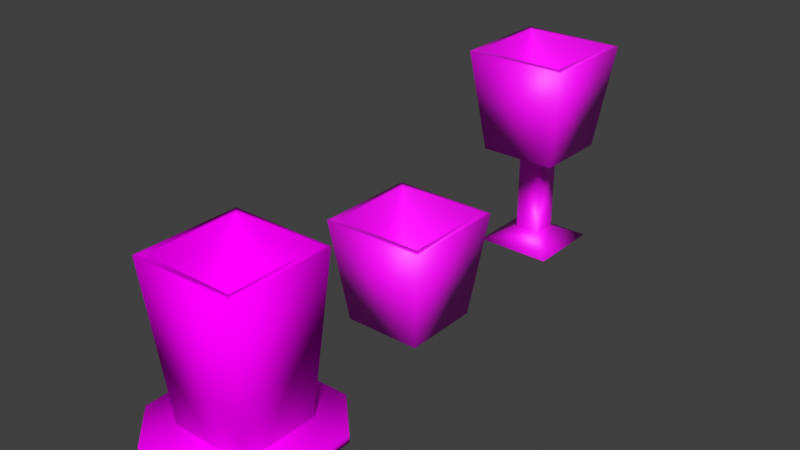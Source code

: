# Source: Starter_Scene.blend  (saved by Blender 3.6.13; exported with 4.5.12 LTS)
import bpy
from mathutils import Matrix  # noqa: F401  (used for matrix-valued properties, if any)

bpy.ops.wm.read_factory_settings(use_empty=True)
scene = bpy.context.scene
scene.name = 'Scene'

# ---- collections
col_collection = bpy.data.collections.new('Collection'); scene.collection.children.link(col_collection)

# ---- images (referenced by path relative to the original .blend; pixels are not part of the script)
import os
ASSET_DIR = os.environ.get("B2B_ASSET_DIR", "")  # directory of the original .blend (textures are referenced by path, not embedded)
HERE = os.path.dirname(os.path.abspath(__file__))  # packed textures are extracted next to this script under _unpacked/

def load_image(name, relpath, width, height, colorspace="sRGB"):
    """Load a texture the original file referenced (path relative to the .blend, or extracted next to this script)."""
    p = next((c for c in (os.path.join(HERE, relpath), os.path.join(ASSET_DIR, relpath)) if relpath and os.path.exists(c)), "")
    if p:
        img = bpy.data.images.load(p, check_existing=True)
        img.name = name
    else:  # same state as the original file: an image datablock whose file is absent (Cycles renders it pink)
        img = bpy.data.images.new(name, width, height)
        img.source = "FILE"
        img.filepath = "//" + (relpath or name)
    img.colorspace_settings.name = colorspace
    return img
img_m_coaster_png_002 = load_image('M_Coaster.png.002', 'M_Coaster.png', 1024, 1024, 'sRGB')
img_m_glass_big_dither_png = load_image('M_Glass_Big_Dither.png', 'M_Glass_Big_Dither.png', 1024, 1024, 'sRGB')
img_m_glass_small_dither_png = load_image('M_Glass_Small_Dither.png', 'M_Glass_Small_Dither.png', 1024, 1024, 'sRGB')
img_m_glass_wine_dither_png = load_image('M_Glass_Wine_Dither.png', 'M_Glass_Wine_Dither.png', 1024, 1024, 'sRGB')

# ---- materials (node trees are filled in below, after node groups)
mat_m_coaster_002 = bpy.data.materials.new('M_Coaster.002')
mat_m_coaster_002.use_transparent_shadow = False
mat_m_glass_big = bpy.data.materials.new('M_Glass_Big')
mat_m_glass_big.use_transparent_shadow = False
mat_m_glass_small = bpy.data.materials.new('M_Glass_Small')
mat_m_glass_small.use_transparent_shadow = False
mat_m_glass_wine = bpy.data.materials.new('M_Glass_Wine')
mat_m_glass_wine.use_transparent_shadow = False

# ---- material node trees
mat_m_coaster_002.use_nodes = True; mat_m_coaster_002.node_tree.nodes.clear()
_N = mat_m_coaster_002.node_tree.nodes; _L = mat_m_coaster_002.node_tree.links
n0 = _N.new('ShaderNodeBsdfPrincipled'); n0.name = 'Principled BSDF'; n0.location = (10, 300)
n0.distribution = 'GGX'
n0.subsurface_method = 'RANDOM_WALK_SKIN'
n0.inputs[2].default_value = 1.0
n0.inputs[3].default_value = 1.45
n0.inputs[11].default_value = 1.01
n0.inputs[13].default_value = 0.0
n0.inputs[20].default_value = 0.0
n0.inputs[27].default_value = (0.0, 0.0, 0.0, 1.0)
n0.inputs[28].default_value = 1.0
n1 = _N.new('ShaderNodeOutputMaterial'); n1.name = 'Material Output'; n1.location = (300, 300)
n2 = _N.new('ShaderNodeTexImage'); n2.name = 'Image Texture'; n2.location = (-280, 280)
n2.image = img_m_coaster_png_002
n2.interpolation = 'Closest'
_L.new(n0.outputs[0], n1.inputs[0])
_L.new(n2.outputs[0], n0.inputs[0])
n1.is_active_output = True
mat_m_glass_big.use_nodes = True; mat_m_glass_big.node_tree.nodes.clear()
_N = mat_m_glass_big.node_tree.nodes; _L = mat_m_glass_big.node_tree.links
n0 = _N.new('ShaderNodeBsdfPrincipled'); n0.name = 'Principled BSDF'; n0.location = (10, 300)
n0.distribution = 'GGX'
n0.subsurface_method = 'RANDOM_WALK_SKIN'
n0.inputs[2].default_value = 1.0
n0.inputs[3].default_value = 1.45
n0.inputs[11].default_value = 1.01
n0.inputs[13].default_value = 0.0
n0.inputs[27].default_value = (0.0, 0.0, 0.0, 1.0)
n0.inputs[28].default_value = 1.0
n1 = _N.new('ShaderNodeOutputMaterial'); n1.name = 'Material Output'; n1.location = (300, 300)
n2 = _N.new('ShaderNodeTexImage'); n2.name = 'Image Texture'; n2.location = (-280, 280)
n2.image = img_m_glass_big_dither_png
n2.interpolation = 'Closest'
_L.new(n0.outputs[0], n1.inputs[0])
_L.new(n2.outputs[0], n0.inputs[0])
n1.is_active_output = True
mat_m_glass_small.use_nodes = True; mat_m_glass_small.node_tree.nodes.clear()
_N = mat_m_glass_small.node_tree.nodes; _L = mat_m_glass_small.node_tree.links
n0 = _N.new('ShaderNodeBsdfPrincipled'); n0.name = 'Principled BSDF'; n0.location = (10, 300)
n0.distribution = 'GGX'
n0.subsurface_method = 'RANDOM_WALK_SKIN'
n0.inputs[3].default_value = 1.45
n0.inputs[27].default_value = (0.0, 0.0, 0.0, 1.0)
n0.inputs[28].default_value = 1.0
n1 = _N.new('ShaderNodeOutputMaterial'); n1.name = 'Material Output'; n1.location = (300, 300)
n2 = _N.new('ShaderNodeTexImage'); n2.name = 'Image Texture'; n2.location = (-280, 280)
n2.image = img_m_glass_small_dither_png
n2.interpolation = 'Closest'
_L.new(n0.outputs[0], n1.inputs[0])
_L.new(n2.outputs[0], n0.inputs[0])
n1.is_active_output = True
mat_m_glass_wine.use_nodes = True; mat_m_glass_wine.node_tree.nodes.clear()
_N = mat_m_glass_wine.node_tree.nodes; _L = mat_m_glass_wine.node_tree.links
n0 = _N.new('ShaderNodeBsdfPrincipled'); n0.name = 'Principled BSDF'; n0.location = (10, 300)
n0.distribution = 'GGX'
n0.subsurface_method = 'RANDOM_WALK_SKIN'
n0.inputs[3].default_value = 1.45
n0.inputs[27].default_value = (0.0, 0.0, 0.0, 1.0)
n0.inputs[28].default_value = 1.0
n1 = _N.new('ShaderNodeOutputMaterial'); n1.name = 'Material Output'; n1.location = (300, 300)
n2 = _N.new('ShaderNodeTexImage'); n2.name = 'Image Texture'; n2.location = (-280, 280)
n2.image = img_m_glass_wine_dither_png
n2.interpolation = 'Closest'
_L.new(n0.outputs[0], n1.inputs[0])
_L.new(n2.outputs[0], n0.inputs[0])
n1.is_active_output = True

# ---- world
world_world_001 = bpy.data.worlds.new('World.001'); scene.world = world_world_001
world_world_001.use_nodes = True; world_world_001.node_tree.nodes.clear()
_N = world_world_001.node_tree.nodes; _L = world_world_001.node_tree.links
n0 = _N.new('ShaderNodeOutputWorld'); n0.name = 'World Output'; n0.location = (300, 300)
n1 = _N.new('ShaderNodeBackground'); n1.name = 'Background'; n1.location = (10, 300)
n1.inputs[0].default_value = (0.05088, 0.05088, 0.05088, 1.0)
_L.new(n1.outputs[0], n0.inputs[0])
n0.is_active_output = True
world_world_001.color = (0.05088, 0.05088, 0.05088)
world_world_001.use_sun_shadow = False
world_world_001.sun_shadow_jitter_overblur = 0.0

# ---- meshes
me_cube_114 = bpy.data.meshes.new('Cube.114')
me_cube_114.from_pydata([(0.0913, -0.3754, 0.0), (-0.002446, -0.2816, 0.0), (-0.002446, -0.2816, 0.01562), (0.0913, -0.3754, 0.01562), (-0.002446, -0.09412, 0.0), (0.0913, -0.0003694, 0.0), (0.0913, -0.0003694, 0.01562), (-0.002446, -0.09412, 0.01562), (0.3726, -0.2816, 0.0), (0.2788, -0.3754, 0.0), (0.2788, -0.3754, 0.01562), (0.3726, -0.2816, 0.01562), (0.2788, -0.0003694, 0.0), (0.3726, -0.09412, 0.0), (0.3726, -0.09412, 0.01562), (0.2788, -0.0003694, 0.01562)], [], [(9, 10, 3, 0), (13, 14, 11, 8), (14, 15, 6, 7, 2, 3, 10, 11), (1, 2, 7, 4), (5, 6, 15, 12), (0, 3, 2, 1), (6, 5, 4, 7), (14, 13, 12, 15), (10, 9, 8, 11), (4, 5, 12, 13, 8, 9, 0, 1)])
me_cube_114.polygons.foreach_set('use_smooth', [True] * 10)
_uv = me_cube_114.uv_layers.new(name='UVMap')
_uv.uv.foreach_set('vector', [0.4688, 0.1562, 0.4688, 0.1875, 0.2188, 0.1875, 0.2188, 0.1562, 0.4688, 0.2812, 0.4688, 0.3125, 0.2188, 0.3125, 0.2188, 0.2812, 0.5, 0.875, 0.375, 1.0, 0.125, 1.0, 0.0, 0.875, 0.0, 0.625, 0.125, 0.5, 0.375, 0.5, 0.5, 0.625, 0.9688, 0.9062, 0.9688, 0.9375, 0.7188, 0.9375, 0.7188, 0.9062, 0.7188, 0.8125, 0.7188, 0.7812, 0.9688, 0.7812, 0.9688, 0.8125, 0.03125, 0.1875, 0.03125, 0.1562, 0.2188, 0.1562, 0.2188, 0.1875, 0.5312, 0.9375, 0.5312, 0.9062, 0.7188, 0.9062, 0.7188, 0.9375, 0.5312, 0.8125, 0.5312, 0.7812, 0.7188, 0.7812, 0.7188, 0.8125, 0.03125, 0.3125, 0.03125, 0.2812, 0.2188, 0.2812, 0.2188, 0.3125, 1.0, 0.375, 0.875, 0.5, 0.625, 0.5, 0.5, 0.375, 0.5, 0.125, 0.625, 0.0, 0.875, 0.0, 1.0, 0.125])
me_cube_114.materials.append(mat_m_coaster_002)
me_cube_114.use_paint_bone_selection = False
me_cube_114.use_paint_mask = True
me_cube_114.update()
me_cube = bpy.data.meshes.new('Cube')
me_cube.from_pydata([(-0.0151, -0.1743, -0.01562), (-0.04635, -0.2056, 0.3594), (-0.0151, 0.0132, -0.01562), (-0.04635, 0.04445, 0.3594), (0.1724, -0.1743, -0.01562), (0.2036, -0.2056, 0.3594), (0.1724, 0.0132, -0.01562), (0.2036, 0.04445, 0.3594), (-0.03073, -0.1899, 0.3594), (-0.03073, 0.02882, 0.3594), (0.188, -0.1899, 0.3594), (0.188, 0.02882, 0.3594), (0.0005245, -0.1587, 0.0), (0.0005245, -0.002427, 0.0), (0.1568, -0.1587, 0.0), (0.1568, -0.002427, 0.0)], [], [(0, 1, 3, 2), (2, 3, 7, 6), (6, 7, 5, 4), (4, 5, 1, 0), (2, 6, 4, 0), (5, 7, 11, 10), (8, 10, 14, 12), (3, 1, 8, 9), (1, 5, 10, 8), (7, 3, 9, 11), (15, 13, 12, 14), (11, 9, 13, 15), (10, 11, 15, 14), (9, 8, 12, 13)])
me_cube.polygons.foreach_set('use_smooth', [True] * 14)
_uv = me_cube.uv_layers.new(name='UVMap')
_uv.uv.foreach_set('vector', [0.4141, 0.04688, 0.4219, 0.9766, 0.02344, 0.9766, 0.03906, 0.04688, 0.4141, 0.04688, 0.4219, 0.9766, 0.02344, 0.9766, 0.03906, 0.04688, 0.4141, 0.04688, 0.4219, 0.9766, 0.02344, 0.9766, 0.03906, 0.04688, 0.4141, 0.04688, 0.4219, 0.9766, 0.02344, 0.9766, 0.03906, 0.04688, 0.8125, 0.5156, 0.625, 0.5156, 0.625, 0.3281, 0.8125, 0.3281, 0.9219, 0.8906, 0.5234, 0.8906, 0.5234, 0.8594, 0.9219, 0.8594, 0.9219, 0.9688, 0.5234, 0.9688, 0.5547, 0.7109, 0.8906, 0.7109, 0.9219, 0.8906, 0.5234, 0.8906, 0.5234, 0.8594, 0.9219, 0.8594, 0.9219, 0.8906, 0.5234, 0.8906, 0.5234, 0.8594, 0.9219, 0.8594, 0.9219, 0.8906, 0.5234, 0.8906, 0.5234, 0.8594, 0.9219, 0.8594, 0.8125, 0.5156, 0.625, 0.5156, 0.625, 0.3281, 0.8125, 0.3281, 0.9219, 0.9688, 0.5234, 0.9688, 0.5547, 0.7109, 0.8906, 0.7109, 0.9219, 0.9688, 0.5234, 0.9688, 0.5547, 0.7109, 0.8906, 0.7109, 0.9219, 0.9688, 0.5234, 0.9688, 0.5547, 0.7109, 0.8906, 0.7109])
me_cube.materials.append(mat_m_glass_big)
me_cube.use_paint_bone_selection = False
me_cube.use_paint_mask = True
me_cube.update()
me_cube_001 = bpy.data.meshes.new('Cube.001')
me_cube_001.from_pydata([(-0.0151, -0.1743, -0.01562), (-0.04635, -0.2056, 0.2344), (-0.0151, 0.0132, -0.01562), (-0.04635, 0.04445, 0.2344), (0.1724, -0.1743, -0.01562), (0.2036, -0.2056, 0.2344), (0.1724, 0.0132, -0.01562), (0.2036, 0.04445, 0.2344), (-0.03073, -0.1899, 0.2344), (-0.03073, 0.02882, 0.2344), (0.188, -0.1899, 0.2344), (0.188, 0.02882, 0.2344), (0.0005245, -0.1587, 0.0), (0.0005245, -0.002427, 0.0), (0.1568, -0.1587, 0.0), (0.1568, -0.002427, 0.0)], [], [(0, 1, 3, 2), (2, 3, 7, 6), (6, 7, 5, 4), (4, 5, 1, 0), (2, 6, 4, 0), (5, 7, 11, 10), (8, 10, 14, 12), (3, 1, 8, 9), (1, 5, 10, 8), (7, 3, 9, 11), (15, 13, 12, 14), (11, 9, 13, 15), (10, 11, 15, 14), (9, 8, 12, 13)])
me_cube_001.polygons.foreach_set('use_smooth', [True] * 14)
_uv = me_cube_001.uv_layers.new(name='UVMap')
_uv.uv.foreach_set('vector', [0.4531, 0.4688, 0.4922, 0.9922, 0.007812, 0.9922, 0.03906, 0.4688, 0.4531, 0.4688, 0.4922, 0.9922, 0.007812, 0.9922, 0.03906, 0.4688, 0.4531, 0.4688, 0.4922, 0.9922, 0.007812, 0.9922, 0.03906, 0.4688, 0.4531, 0.4688, 0.4922, 0.9922, 0.007812, 0.9922, 0.03906, 0.4688, 0.7578, 0.9141, 0.5703, 0.9141, 0.5703, 0.7266, 0.7578, 0.7266, 0.5703, 0.6797, 0.8281, 0.6797, 0.8125, 0.6953, 0.5859, 0.6953, 0.9922, 0.5547, 0.5078, 0.5547, 0.5391, 0.03125, 0.9531, 0.03125, 0.5703, 0.6797, 0.8281, 0.6797, 0.8125, 0.6953, 0.5859, 0.6953, 0.5703, 0.6797, 0.8281, 0.6797, 0.8125, 0.6953, 0.5859, 0.6953, 0.5703, 0.6797, 0.8281, 0.6797, 0.8125, 0.6953, 0.5859, 0.6953, 0.7578, 0.9141, 0.5703, 0.9141, 0.5703, 0.7266, 0.7578, 0.7266, 0.9922, 0.5547, 0.5078, 0.5547, 0.5391, 0.03125, 0.9531, 0.03125, 0.9922, 0.5547, 0.5078, 0.5547, 0.5391, 0.03125, 0.9531, 0.03125, 0.9922, 0.5547, 0.5078, 0.5547, 0.5391, 0.03125, 0.9531, 0.03125])
me_cube_001.materials.append(mat_m_glass_small)
me_cube_001.use_paint_bone_selection = False
me_cube_001.use_paint_mask = True
me_cube_001.update()
me_cube_002 = bpy.data.meshes.new('Cube.002')
me_cube_002.from_pydata([(-0.0151, -0.1743, -0.01562), (-0.04635, -0.2056, 0.2344), (-0.0151, 0.0132, -0.01562), (-0.04635, 0.04445, 0.2344), (0.1724, -0.1743, -0.01562), (0.2036, -0.2056, 0.2344), (0.1724, 0.0132, -0.01562), (0.2036, 0.04445, 0.2344), (-0.03073, -0.1899, 0.2344), (-0.03073, 0.02882, 0.2344), (0.188, -0.1899, 0.2344), (0.188, 0.02882, 0.2344), (0.0005245, -0.1587, 0.0), (0.0005245, -0.002427, 0.0), (0.1568, -0.1587, 0.0), (0.1568, -0.002427, 0.0), (0.0474, -0.1118, -0.01562), (0.0474, -0.0493, -0.01562), (0.1099, -0.1118, -0.01562), (0.1099, -0.0493, -0.01562), (0.0474, -0.1118, -0.2344), (0.0474, -0.0493, -0.2344), (0.1099, -0.1118, -0.2344), (0.1099, -0.0493, -0.2344), (-0.0151, -0.1743, -0.2656), (-0.0151, 0.0132, -0.2656), (0.1724, -0.1743, -0.2656), (0.1724, 0.0132, -0.2656)], [], [(0, 1, 3, 2), (2, 3, 7, 6), (6, 7, 5, 4), (4, 5, 1, 0), (2, 6, 19, 17), (5, 7, 11, 10), (8, 10, 14, 12), (3, 1, 8, 9), (1, 5, 10, 8), (7, 3, 9, 11), (15, 13, 12, 14), (11, 9, 13, 15), (10, 11, 15, 14), (9, 8, 12, 13), (18, 16, 20, 22), (0, 2, 17, 16), (6, 4, 18, 19), (4, 0, 16, 18), (21, 23, 27, 25), (17, 19, 23, 21), (19, 18, 22, 23), (16, 17, 21, 20), (25, 27, 26, 24), (23, 22, 26, 27), (20, 21, 25, 24), (22, 20, 24, 26)])
me_cube_002.polygons.foreach_set('use_smooth', [True] * 26)
_uv = me_cube_002.uv_layers.new(name='UVMap')
_uv.uv.foreach_set('vector', [0.3906, 0.5625, 0.3906, 1.0, 0.007812, 1.0, 0.007812, 0.5625, 0.3906, 0.5625, 0.3906, 1.0, 0.007812, 1.0, 0.007812, 0.5625, 0.3906, 0.5625, 0.3906, 1.0, 0.007812, 1.0, 0.007812, 0.5625, 0.3906, 0.5625, 0.3906, 1.0, 0.007812, 1.0, 0.007812, 0.5625, 0.3359, 0.5625, 0.0625, 0.5625, 0.1562, 0.4688, 0.2422, 0.4688, 0.3047, 0.4062, 0.5547, 0.4062, 0.5391, 0.4219, 0.3203, 0.4219, 0.8672, 0.9297, 0.5391, 0.9297, 0.5859, 0.5781, 0.8203, 0.5781, 0.3047, 0.4062, 0.5547, 0.4062, 0.5391, 0.4219, 0.3203, 0.4219, 0.3047, 0.4062, 0.5547, 0.4062, 0.5391, 0.4219, 0.3203, 0.4219, 0.3047, 0.4062, 0.5547, 0.4062, 0.5391, 0.4219, 0.3203, 0.4219, 0.4766, 0.3828, 0.3203, 0.3828, 0.3203, 0.2266, 0.4766, 0.2266, 0.8672, 0.9297, 0.5391, 0.9297, 0.5859, 0.5781, 0.8203, 0.5781, 0.8672, 0.9297, 0.5391, 0.9297, 0.5859, 0.5781, 0.8203, 0.5781, 0.8672, 0.9297, 0.5391, 0.9297, 0.5859, 0.5781, 0.8203, 0.5781, 0.2266, 0.4688, 0.1641, 0.4688, 0.1641, 0.25, 0.2266, 0.25, 0.3359, 0.5625, 0.0625, 0.5625, 0.1562, 0.4688, 0.2422, 0.4688, 0.3359, 0.5625, 0.0625, 0.5625, 0.1562, 0.4688, 0.2422, 0.4688, 0.3359, 0.5625, 0.0625, 0.5625, 0.1562, 0.4688, 0.2422, 0.4688, 0.2422, 0.1094, 0.1484, 0.1094, 0.05469, 0.007812, 0.3359, 0.007812, 0.2266, 0.4688, 0.1641, 0.4688, 0.1641, 0.25, 0.2266, 0.25, 0.2266, 0.4688, 0.1641, 0.4688, 0.1641, 0.25, 0.2266, 0.25, 0.2266, 0.4688, 0.1641, 0.4688, 0.1641, 0.25, 0.2266, 0.25, 0.4766, 0.3828, 0.3203, 0.3828, 0.3203, 0.2266, 0.4766, 0.2266, 0.2422, 0.1094, 0.1484, 0.1094, 0.05469, 0.007812, 0.3359, 0.007812, 0.2422, 0.1094, 0.1484, 0.1094, 0.05469, 0.007812, 0.3359, 0.007812, 0.2422, 0.1094, 0.1484, 0.1094, 0.05469, 0.007812, 0.3359, 0.007812])
me_cube_002.materials.append(mat_m_glass_wine)
me_cube_002.use_paint_bone_selection = False
me_cube_002.use_paint_mask = True
me_cube_002.update()

# ---- objects
ob_cover_010 = bpy.data.objects.new('Cover.010', me_cube_114)
ob_cube = bpy.data.objects.new('Cube', me_cube)
ob_cube_001 = bpy.data.objects.new('Cube.001', me_cube_001)
ob_cube_002 = bpy.data.objects.new('Cube.002', me_cube_002)

# ---- transforms, parenting, visibility, modifiers, constraints
ob_cover_010.location = (-0.3754, 0.002446, -0.01562)
ob_cover_010.rotation_euler = (0.0, -0.0, 1.571)
ob_cube.location = (-0.2681, 0.1089, 0.01562)
ob_cube.rotation_euler = (0.0, -0.0, 1.571)
ob_cube_001.location = (-0.2681, 0.6089, 0.01562)
ob_cube_001.rotation_euler = (0.0, -0.0, 1.571)
ob_cube_002.location = (-0.2681, 1.109, 0.2656)
ob_cube_002.rotation_euler = (0.0, -0.0, 1.571)

# ---- collection membership
scene.collection.objects.link(ob_cover_010)
scene.collection.objects.link(ob_cube)
scene.collection.objects.link(ob_cube_001)
scene.collection.objects.link(ob_cube_002)

# ---- scene / render settings (as saved in the file)
scene.frame_start = 1; scene.frame_end = 250; scene.frame_set(109)
scene.render.engine = 'BLENDER_EEVEE_NEXT'
scene.cycles.sampling_pattern = 'TABULATED_SOBOL'
scene.cycles.use_light_tree = False
scene.eevee.taa_samples = 1
scene.eevee.use_taa_reprojection = False
scene.view_settings.view_transform = 'Standard'
bpy.context.view_layer.update()

# ---- added for rendering (the .blend has no active camera and no usable light): camera, sun
cam_auto = bpy.data.cameras.new('AutoCamera')
cam_auto.lens = 50.0
cam_auto.sensor_width = 36.0
cam_auto.clip_end = 1000.0
ob_auto_camera = bpy.data.objects.new('AutoCamera', cam_auto)
scene.collection.objects.link(ob_auto_camera)
ob_auto_camera.location = (1.16255, -0.963812, 1.32223)
ob_auto_camera.rotation_euler = (1.09748, -7.21219e-08, 0.694738)
scene.camera = ob_auto_camera
light_auto_sun = bpy.data.lights.new('AutoSun', 'SUN')
light_auto_sun.energy = 3.0
light_auto_sun.angle = 0.0523599
ob_auto_sun = bpy.data.objects.new('AutoSun', light_auto_sun)
scene.collection.objects.link(ob_auto_sun)
ob_auto_sun.rotation_euler = (0.872665, 0.174533, 0.523599)
bpy.context.view_layer.update()
